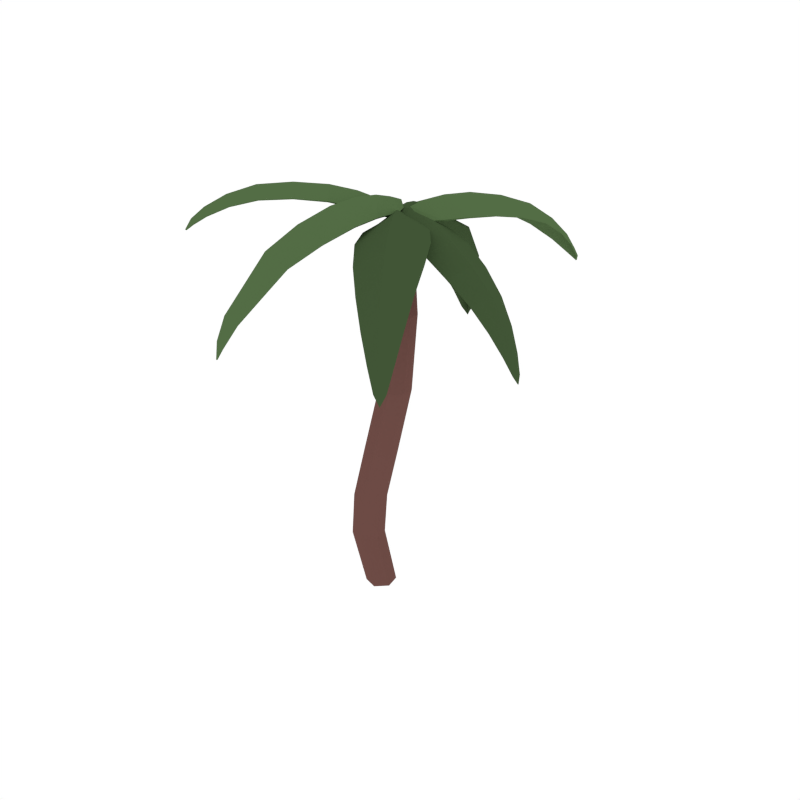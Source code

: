 # Source: PalmTree_2.blend  (saved by Blender 2.79.0; exported with 4.5.12 LTS)
import bpy
from mathutils import Matrix  # noqa: F401  (used for matrix-valued properties, if any)

bpy.ops.wm.read_factory_settings(use_empty=True)
scene = bpy.context.scene
scene.name = 'Scene'

# ---- collections
col_collection_1 = bpy.data.collections.new('Collection 1'); scene.collection.children.link(col_collection_1)

# ---- materials (node trees are filled in below, after node groups)
mat_wood = bpy.data.materials.new('Wood')
mat_wood.alpha_threshold = 0.0
mat_wood.diffuse_color = (0.1529, 0.07036, 0.05951, 1.0)
mat_wood.roughness = 0.5
mat_green_tree = bpy.data.materials.new('Green_Tree')
mat_green_tree.alpha_threshold = 0.0
mat_green_tree.diffuse_color = (0.08744, 0.1523, 0.05986, 1.0)
mat_green_tree.roughness = 0.5
mat_darkgreen_tree = bpy.data.materials.new('DarkGreen_Tree')
mat_darkgreen_tree.alpha_threshold = 0.0
mat_darkgreen_tree.diffuse_color = (0.05316, 0.09084, 0.03697, 1.0)
mat_darkgreen_tree.roughness = 0.5

# ---- material node trees

# ---- world
world_world = bpy.data.worlds.new('World'); scene.world = world_world
world_world.color = (1.0, 1.0, 1.0)
world_world.use_sun_shadow = False
world_world.sun_shadow_jitter_overblur = 0.0
world_world.cycles.sampling_method = 'NONE'
world_world.cycles.sample_map_resolution = 256

# ---- meshes
me_cylinder_023 = bpy.data.meshes.new('Cylinder.023')
me_cylinder_023.from_pydata([(-0.04809, 0.01672, -0.0256), (0.0474, 0.02799, 1.403), (-0.006469, 0.05398, -0.0235), (0.0764, 0.05489, 1.404), (0.04668, 0.03675, -0.02214), (0.1138, 0.04267, 1.407), (0.05804, -0.01781, -0.02275), (0.1216, 0.004332, 1.409), (0.01629, -0.05492, -0.02482), (0.09322, -0.02244, 1.407), (-0.03645, -0.03753, -0.02633), (0.05561, -0.01066, 1.405), (-0.09144, -0.004903, 0.1837), (-0.05356, -0.0329, 0.3768), (0.0159, -0.05155, 0.5974), (0.06012, -0.01385, 0.5932), (-0.009383, 0.00586, 0.3743), (-0.04817, 0.03471, 0.1859), (0.1138, -0.03201, 0.587), (0.04641, -0.01193, 0.3674), (0.008952, 0.0176, 0.1853), (0.1248, -0.0877, 0.5852), (0.05756, -0.06949, 0.3634), (0.02211, -0.042, 0.1818), (0.082, -0.1252, 0.589), (0.01311, -0.1079, 0.3666), (-0.02371, -0.08156, 0.1797), (0.0275, -0.1076, 0.595), (-0.04229, -0.08967, 0.3731), (-0.07963, -0.06219, 0.1811), (0.1598, 0.03294, 1.397), (0.03016, 0.07229, 1.386), (0.08633, 0.0606, 1.425), (0.1182, 0.1974, 1.439), (0.2625, 0.1389, 1.407), (-0.01339, 0.2226, 1.384), (0.182, 0.4268, 1.397), (0.3247, 0.3555, 1.367), (0.04035, 0.4418, 1.345), (0.2536, 0.6459, 1.277), (0.3322, 0.5908, 1.254), (0.1655, 0.6416, 1.242), (0.3184, 0.7303, 1.13), (0.2936, 0.7463, 1.148), (0.2673, 0.7458, 1.126), (0.116, 0.01219, 1.397), (0.212, 0.07437, 1.403), (0.05589, 0.03044, 1.391), (0.003189, 0.1378, 1.385), (0.07764, 0.01465, 1.412), (0.09873, 0.1177, 1.436), (0.3033, 0.2309, 1.399), (-0.005473, 0.3246, 1.373), (0.1457, 0.3002, 1.429), (0.3319, 0.4849, 1.318), (0.1036, 0.5543, 1.3), (0.2204, 0.5508, 1.346), (0.3271, 0.6729, 1.188), (0.2216, 0.705, 1.18), (0.2787, 0.7114, 1.207), (0.3003, 0.7568, 1.102), (0.1324, 0.07018, 1.402), (0.0266, 0.03051, 1.4), (0.06603, 0.06864, 1.433), (0.0242, 0.2023, 1.392), (0.1553, 0.2134, 1.355), (-0.06561, 0.1286, 1.351), (-0.08569, 0.5768, 1.051), (0.005409, 0.5596, 1.033), (-0.1207, 0.5088, 1.029), (-0.06237, 0.6205, 0.8635), (-0.09437, 0.6297, 0.8811), (-0.1007, 0.605, 0.8625), (0.1108, 0.03097, 1.417), (0.15, 0.1328, 1.383), (0.0617, 0.01264, 1.416), (-0.0192, 0.06872, 1.38), (0.08186, 0.02101, 1.437), (0.04761, 0.1259, 1.42), (0.1415, 0.3064, 1.307), (-0.1019, 0.2114, 1.302), (-0.002901, 0.296, 1.34), (0.05037, 0.4969, 1.133), (-0.1241, 0.427, 1.128), (-0.06616, 0.5078, 1.157), (-0.03262, 0.5993, 0.9393), (-0.112, 0.5673, 0.9373), (-0.09486, 0.6164, 0.954), (-0.08447, 0.6224, 0.8297), (0.1033, -0.02011, 1.411), (0.1129, 0.06248, 1.406), (0.1135, 0.02322, 1.432), (0.2217, 0.009754, 1.408), (0.1987, -0.07951, 1.383), (0.2186, 0.09529, 1.373), (0.3935, -0.01539, 1.317), (0.3627, -0.1052, 1.297), (0.3821, 0.07269, 1.287), (0.5441, -0.04199, 1.171), (0.5187, -0.09398, 1.157), (0.5299, 0.008675, 1.152), (0.5991, -0.07553, 1.033), (0.6059, -0.05852, 1.046), (0.6025, -0.04433, 1.031), (0.0803, 0.005827, 1.419), (0.143, -0.05092, 1.4), (0.08483, 0.04404, 1.417), (0.1582, 0.08196, 1.392), (0.07634, 0.02726, 1.434), (0.1592, 0.0178, 1.426), (0.2717, -0.0997, 1.352), (0.2935, 0.09473, 1.341), (0.3002, -0.001257, 1.374), (0.451, -0.1012, 1.23), (0.4664, 0.04042, 1.222), (0.4807, -0.02964, 1.247), (0.5675, -0.08497, 1.089), (0.5745, -0.02031, 1.085), (0.5852, -0.05181, 1.1), (0.6116, -0.06296, 1.007), (0.0365, 0.000994, 1.428), (0.1071, -0.01041, 1.432), (0.06115, -0.0067, 1.469), (0.03385, -0.1346, 1.491), (-0.02703, -0.1127, 1.435), (0.122, -0.1367, 1.443), (-0.002876, -0.354, 1.451), (-0.06413, -0.3197, 1.398), (0.08751, -0.3442, 1.405), (-0.04421, -0.6596, 1.147), (-0.03726, -0.668, 1.172), (-0.01764, -0.6639, 1.149), (0.06011, 0.02814, 1.431), (0.004968, -0.0457, 1.432), (0.09267, 0.02291, 1.432), (0.1187, -0.06409, 1.437), (0.07237, 0.03517, 1.452), (0.04886, -0.05967, 1.484), (-0.05234, -0.203, 1.428), (0.1134, -0.2297, 1.436), (0.01668, -0.2325, 1.483), (-0.06692, -0.4382, 1.348), (0.05395, -0.4577, 1.354), (-0.02094, -0.4737, 1.396), (-0.05409, -0.6086, 1.21), (0.001028, -0.6175, 1.213), (-0.03732, -0.6322, 1.24), (-0.03218, -0.6805, 1.118), (0.06463, -0.0315, 1.389), (0.1419, 0.0263, 1.394), (0.09492, -0.004454, 1.431), (0.1613, -0.1107, 1.453), (0.08359, -0.1627, 1.395), (0.2481, -0.04079, 1.406), (0.2844, -0.2916, 1.413), (0.1955, -0.3337, 1.359), (0.3641, -0.2104, 1.369), (0.4099, -0.4649, 1.282), (0.3512, -0.4779, 1.243), (0.4495, -0.407, 1.249), (0.4576, -0.5486, 1.111), (0.4738, -0.544, 1.136), (0.4876, -0.527, 1.112), (0.06802, 0.009113, 1.392), (0.06731, -0.09055, 1.392), (0.1041, 0.0358, 1.394), (0.192, 0.002294, 1.4), (0.07533, 0.03044, 1.413), (0.1215, -0.04855, 1.445), (0.1234, -0.2449, 1.388), (0.3071, -0.1096, 1.399), (0.2154, -0.1916, 1.445), (0.278, -0.4157, 1.31), (0.413, -0.3177, 1.318), (0.3538, -0.3895, 1.358), (0.412, -0.5217, 1.173), (0.474, -0.4771, 1.176), (0.4503, -0.5166, 1.203), (0.4841, -0.5524, 1.082), (0.04131, 0.03966, 1.394), (0.0872, -0.02664, 1.409), (0.05723, 0.01499, 1.43), (-0.04411, -0.04099, 1.476), (-0.08144, 0.02201, 1.42), (0.01758, -0.1188, 1.452), (-0.2143, -0.1561, 1.498), (-0.2475, -0.08427, 1.443), (-0.1445, -0.2281, 1.474), (-0.384, -0.289, 1.456), (-0.3956, -0.2422, 1.416), (-0.3347, -0.3257, 1.434), (-0.4757, -0.3594, 1.355), (-0.4703, -0.3703, 1.377), (-0.457, -0.3849, 1.361), (0.07696, 0.0365, 1.392), (-0.01329, 0.03716, 1.404), (0.09803, 0.005858, 1.399), (0.06125, -0.06971, 1.429), (0.09177, 0.03066, 1.408), (0.01472, -0.006876, 1.453), (-0.1602, -0.01536, 1.435), (-0.04889, -0.1724, 1.47), (-0.1198, -0.09001, 1.493), (-0.3304, -0.166, 1.438), (-0.2472, -0.281, 1.463), (-0.3087, -0.2267, 1.488), (-0.4439, -0.3082, 1.386), (-0.4054, -0.3608, 1.397), (-0.4387, -0.3383, 1.415), (-0.4828, -0.3878, 1.342), (0.1588, 0.03444, 1.393), (0.03487, 0.07205, 1.382), (0.08818, 0.06144, 1.421), (0.1194, 0.197, 1.435), (0.2616, 0.1391, 1.402), (-0.009592, 0.2214, 1.379), (0.1824, 0.425, 1.392), (0.3229, 0.3545, 1.363), (0.04354, 0.4394, 1.341), (0.253, 0.6427, 1.274), (0.3287, 0.5891, 1.251), (0.1686, 0.6378, 1.239), (0.3139, 0.7279, 1.128), (0.2925, 0.7421, 1.146), (0.2701, 0.7412, 1.125), (0.1147, 0.01406, 1.392), (0.2112, 0.07528, 1.398), (0.06084, 0.03041, 1.388), (0.007426, 0.1371, 1.381), (0.07965, 0.01577, 1.407), (0.1003, 0.118, 1.431), (0.3021, 0.2305, 1.394), (-0.002054, 0.3228, 1.369), (0.1465, 0.299, 1.424), (0.3293, 0.4835, 1.314), (0.1067, 0.5512, 1.296), (0.2203, 0.5483, 1.341), (0.3229, 0.6709, 1.185), (0.2247, 0.7008, 1.178), (0.2778, 0.7077, 1.204), (0.2991, 0.7523, 1.101), (0.1305, 0.06915, 1.398), (0.03118, 0.03017, 1.396), (0.06731, 0.06796, 1.428), (0.02655, 0.2002, 1.387), (0.1552, 0.211, 1.351), (-0.06065, 0.1269, 1.347), (-0.08136, 0.5719, 1.049), (0.006067, 0.5548, 1.03), (-0.1137, 0.5054, 1.028), (-0.06183, 0.6152, 0.8632), (-0.0898, 0.6243, 0.8805), (-0.09347, 0.6016, 0.8624), (0.1083, 0.03032, 1.413), (0.1491, 0.1312, 1.379), (0.06623, 0.0127, 1.412), (-0.01455, 0.06774, 1.376), (0.08356, 0.02077, 1.432), (0.04937, 0.1245, 1.415), (0.1421, 0.3032, 1.303), (-0.09649, 0.209, 1.298), (0.0001252, 0.293, 1.336), (0.05129, 0.4925, 1.13), (-0.1175, 0.4237, 1.126), (-0.06214, 0.5035, 1.154), (-0.03239, 0.5943, 0.9378), (-0.1047, 0.5639, 0.9363), (-0.09038, 0.6111, 0.9526), (-0.07932, 0.6172, 0.83), (0.104, -0.01833, 1.406), (0.1136, 0.05966, 1.402), (0.1142, 0.02263, 1.427), (0.2203, 0.009591, 1.403), (0.1975, -0.07798, 1.379), (0.2174, 0.09339, 1.369), (0.3904, -0.0152, 1.314), (0.3602, -0.1034, 1.294), (0.3794, 0.07112, 1.284), (0.54, -0.04163, 1.168), (0.5155, -0.09158, 1.155), (0.5263, 0.006777, 1.149), (0.5955, -0.07285, 1.032), (0.6016, -0.05812, 1.045), (0.5985, -0.04627, 1.03), (0.08144, 0.007828, 1.415), (0.1428, -0.04933, 1.395), (0.08611, 0.04085, 1.413), (0.1581, 0.07962, 1.388), (0.07766, 0.02677, 1.429), (0.1589, 0.01741, 1.421), (0.2697, -0.09811, 1.348), (0.2914, 0.09311, 1.337), (0.2978, -0.001206, 1.37), (0.448, -0.09909, 1.227), (0.4632, 0.03872, 1.219), (0.477, -0.02935, 1.244), (0.5642, -0.0823, 1.087), (0.5708, -0.02243, 1.084), (0.581, -0.05144, 1.098), (0.6073, -0.06239, 1.007), (0.04191, -0.001503, 1.426), (0.1032, -0.01084, 1.429), (0.06198, -0.008809, 1.465), (0.03471, -0.1351, 1.486), (-0.02194, -0.1141, 1.432), (0.1189, -0.1363, 1.439), (-0.001923, -0.3524, 1.446), (-0.05885, -0.3196, 1.394), (0.08434, -0.3423, 1.401), (-0.03837, -0.658, 1.147), (-0.03573, -0.6638, 1.17), (-0.02151, -0.6603, 1.147), (0.06555, 0.02552, 1.428), (0.01019, -0.04779, 1.428), (0.08842, 0.02242, 1.429), (0.1152, -0.06424, 1.433), (0.073, 0.03271, 1.447), (0.0497, -0.06105, 1.479), (-0.04725, -0.2036, 1.424), (0.1104, -0.2285, 1.432), (0.01758, -0.2319, 1.478), (-0.06134, -0.4376, 1.345), (0.0504, -0.4552, 1.351), (-0.01991, -0.4713, 1.391), (-0.04808, -0.6076, 1.209), (-0.003092, -0.6144, 1.211), (-0.03595, -0.6284, 1.237), (-0.03084, -0.676, 1.117), (0.07014, -0.03203, 1.386), (0.1416, 0.02342, 1.39), (0.09786, -0.006471, 1.426), (0.1625, -0.1111, 1.448), (0.08747, -0.1622, 1.391), (0.2469, -0.04215, 1.401), (0.2833, -0.2899, 1.409), (0.1975, -0.3314, 1.355), (0.361, -0.2101, 1.365), (0.4072, -0.4617, 1.279), (0.3522, -0.474, 1.241), (0.4447, -0.4059, 1.247), (0.4575, -0.5439, 1.109), (0.4706, -0.5402, 1.134), (0.4822, -0.5254, 1.111), (0.07382, 0.008475, 1.389), (0.07217, -0.09071, 1.388), (0.1036, 0.0326, 1.39), (0.1914, 6.462e-05, 1.395), (0.07814, 0.02784, 1.409), (0.1238, -0.04984, 1.441), (0.1262, -0.2435, 1.384), (0.3049, -0.1101, 1.395), (0.2154, -0.1909, 1.441), (0.2794, -0.4125, 1.306), (0.4089, -0.3169, 1.314), (0.3518, -0.387, 1.354), (0.4128, -0.5174, 1.171), (0.4688, -0.4759, 1.175), (0.4473, -0.513, 1.2), (0.4805, -0.5486, 1.081), (0.04272, 0.03547, 1.391), (0.08374, -0.02636, 1.405), (0.05575, 0.01272, 1.426), (-0.04427, -0.04263, 1.471), (-0.07926, 0.01864, 1.416), (0.01559, -0.1186, 1.447), (-0.2128, -0.1569, 1.494), (-0.2437, -0.08689, 1.439), (-0.1453, -0.227, 1.47), (-0.381, -0.2885, 1.452), (-0.3902, -0.2443, 1.413), (-0.3348, -0.323, 1.43), (-0.4694, -0.3609, 1.354), (-0.466, -0.3689, 1.374), (-0.4559, -0.3811, 1.358), (0.0783, 0.03211, 1.389), (-0.01165, 0.03337, 1.401), (0.09415, 0.006326, 1.396), (0.05846, -0.06955, 1.424), (0.09048, 0.02787, 1.404), (0.0138, -0.008868, 1.449), (-0.1573, -0.0183, 1.431), (-0.05013, -0.1718, 1.466), (-0.1191, -0.09122, 1.488), (-0.3258, -0.1684, 1.434), (-0.2476, -0.2791, 1.458), (-0.3064, -0.2268, 1.483), (-0.4381, -0.3101, 1.384), (-0.4053, -0.3575, 1.393), (-0.435, -0.3374, 1.412), (-0.4776, -0.3863, 1.34), (0.09138, -0.02527, 1.102), (0.07853, -0.04982, 0.8427), (0.1208, -0.01315, 0.8399), (0.1294, 0.008475, 1.101), (0.173, -0.03099, 0.8389), (0.177, -0.00774, 1.102), (0.1838, -0.08428, 0.8405), (0.1867, -0.05624, 1.105), (0.1431, -0.1205, 0.8426), (0.15, -0.08945, 1.106), (0.09062, -0.104, 0.8438), (0.1024, -0.07464, 1.105)], [], [(3, 1, 11, 9, 7, 5), (0, 2, 4, 6, 8, 10), (10, 29, 12, 0), (29, 28, 13, 12), (28, 27, 14, 13), (390, 1, 3, 393), (3, 5, 395, 393), (8, 26, 29, 10), (26, 25, 28, 29), (25, 24, 27, 28), (24, 398, 400, 27), (6, 23, 26, 8), (23, 22, 25, 26), (22, 21, 24, 25), (9, 11, 401, 399), (21, 396, 398, 24), (4, 20, 23, 6), (20, 19, 22, 23), (19, 18, 21, 22), (7, 9, 399, 397), (18, 394, 396, 21), (2, 17, 20, 4), (17, 16, 19, 20), (16, 15, 18, 19), (5, 7, 397, 395), (15, 392, 394, 18), (0, 12, 17, 2), (12, 13, 16, 17), (13, 14, 15, 16), (27, 400, 391, 14), (11, 1, 390, 401), (46, 50, 32, 30), (32, 31, 47, 49), (46, 34, 33, 50), (30, 32, 49, 45), (51, 53, 33, 34), (50, 33, 35, 48), (53, 52, 35, 33), (51, 37, 36, 53), (54, 56, 36, 37), (53, 36, 38, 52), (56, 55, 38, 36), (54, 40, 39, 56), (57, 59, 39, 40), (56, 39, 41, 55), (59, 58, 41, 39), (57, 42, 43, 59), (59, 43, 44, 58), (42, 60, 43), (43, 60, 44), (50, 48, 31, 32), (74, 78, 63, 61), (63, 62, 75, 77), (74, 65, 64, 78), (61, 63, 77, 73), (79, 81, 64, 65), (78, 64, 66, 76), (81, 80, 66, 64), (84, 83, 80, 81), (262, 259, 261, 264), (82, 68, 67, 84), (85, 87, 67, 68), (84, 67, 69, 83), (87, 86, 69, 67), (85, 70, 71, 87), (87, 71, 72, 86), (70, 88, 71), (71, 88, 72), (78, 76, 62, 63), (105, 109, 91, 89), (91, 90, 106, 108), (105, 93, 92, 109), (89, 91, 108, 104), (110, 112, 92, 93), (109, 92, 94, 107), (112, 111, 94, 92), (110, 96, 95, 112), (113, 115, 95, 96), (112, 95, 97, 111), (115, 114, 97, 95), (113, 99, 98, 115), (116, 118, 98, 99), (115, 98, 100, 114), (118, 117, 100, 98), (116, 101, 102, 118), (118, 102, 103, 117), (101, 119, 102), (102, 119, 103), (109, 107, 90, 91), (133, 137, 122, 120), (122, 121, 134, 136), (133, 124, 123, 137), (120, 122, 136, 132), (138, 140, 123, 124), (137, 123, 125, 135), (140, 139, 125, 123), (138, 127, 126, 140), (141, 143, 126, 127), (140, 126, 128, 139), (143, 142, 128, 126), (146, 145, 142, 143), (324, 321, 323, 326), (144, 129, 130, 146), (146, 130, 131, 145), (129, 147, 130), (130, 147, 131), (137, 135, 121, 122), (164, 168, 150, 148), (150, 149, 165, 167), (164, 152, 151, 168), (148, 150, 167, 163), (169, 171, 151, 152), (168, 151, 153, 166), (171, 170, 153, 151), (169, 155, 154, 171), (172, 174, 154, 155), (171, 154, 156, 170), (174, 173, 156, 154), (172, 158, 157, 174), (175, 177, 157, 158), (174, 157, 159, 173), (177, 176, 159, 157), (175, 160, 161, 177), (177, 161, 162, 176), (160, 178, 161), (161, 178, 162), (168, 166, 149, 150), (195, 199, 181, 179), (181, 180, 196, 198), (195, 183, 182, 199), (179, 181, 198, 194), (200, 202, 182, 183), (199, 182, 184, 197), (202, 201, 184, 182), (200, 186, 185, 202), (203, 205, 185, 186), (202, 185, 187, 201), (205, 204, 187, 185), (203, 189, 188, 205), (206, 208, 188, 189), (205, 188, 190, 204), (208, 207, 190, 188), (206, 191, 192, 208), (208, 192, 193, 207), (191, 209, 192), (192, 209, 193), (199, 197, 180, 181), (226, 210, 212, 230), (212, 229, 227, 211), (226, 230, 213, 214), (210, 225, 229, 212), (231, 214, 213, 233), (230, 228, 215, 213), (233, 213, 215, 232), (231, 233, 216, 217), (234, 217, 216, 236), (233, 232, 218, 216), (236, 216, 218, 235), (234, 236, 219, 220), (237, 220, 219, 239), (236, 235, 221, 219), (239, 219, 221, 238), (237, 239, 223, 222), (239, 238, 224, 223), (222, 223, 240), (223, 224, 240), (230, 212, 211, 228), (254, 241, 243, 258), (243, 257, 255, 242), (254, 258, 244, 245), (241, 253, 257, 243), (259, 245, 244, 261), (258, 256, 246, 244), (261, 244, 246, 260), (264, 261, 260, 263), (82, 79, 259, 262), (262, 264, 247, 248), (265, 248, 247, 267), (264, 263, 249, 247), (267, 247, 249, 266), (265, 267, 251, 250), (267, 266, 252, 251), (250, 251, 268), (251, 252, 268), (258, 243, 242, 256), (285, 269, 271, 289), (271, 288, 286, 270), (285, 289, 272, 273), (269, 284, 288, 271), (290, 273, 272, 292), (289, 287, 274, 272), (292, 272, 274, 291), (290, 292, 275, 276), (293, 276, 275, 295), (292, 291, 277, 275), (295, 275, 277, 294), (293, 295, 278, 279), (296, 279, 278, 298), (295, 294, 280, 278), (298, 278, 280, 297), (296, 298, 282, 281), (298, 297, 283, 282), (281, 282, 299), (282, 283, 299), (289, 271, 270, 287), (313, 300, 302, 317), (302, 316, 314, 301), (313, 317, 303, 304), (300, 312, 316, 302), (318, 304, 303, 320), (317, 315, 305, 303), (320, 303, 305, 319), (318, 320, 306, 307), (321, 307, 306, 323), (320, 319, 308, 306), (323, 306, 308, 322), (326, 323, 322, 325), (144, 141, 321, 324), (324, 326, 310, 309), (326, 325, 311, 310), (309, 310, 327), (310, 311, 327), (317, 302, 301, 315), (344, 328, 330, 348), (330, 347, 345, 329), (344, 348, 331, 332), (328, 343, 347, 330), (349, 332, 331, 351), (348, 346, 333, 331), (351, 331, 333, 350), (349, 351, 334, 335), (352, 335, 334, 354), (351, 350, 336, 334), (354, 334, 336, 353), (352, 354, 337, 338), (355, 338, 337, 357), (354, 353, 339, 337), (357, 337, 339, 356), (355, 357, 341, 340), (357, 356, 342, 341), (340, 341, 358), (341, 342, 358), (348, 330, 329, 346), (375, 359, 361, 379), (361, 378, 376, 360), (375, 379, 362, 363), (359, 374, 378, 361), (380, 363, 362, 382), (379, 377, 364, 362), (382, 362, 364, 381), (380, 382, 365, 366), (383, 366, 365, 385), (382, 381, 367, 365), (385, 365, 367, 384), (383, 385, 368, 369), (386, 369, 368, 388), (385, 384, 370, 368), (388, 368, 370, 387), (386, 388, 372, 371), (388, 387, 373, 372), (371, 372, 389), (372, 373, 389), (379, 361, 360, 377), (45, 49, 229, 225), (30, 45, 225, 210), (46, 30, 210, 226), (31, 48, 228, 211), (47, 31, 211, 227), (49, 47, 227, 229), (34, 46, 226, 214), (51, 34, 214, 231), (35, 52, 232, 215), (48, 35, 215, 228), (37, 51, 231, 217), (54, 37, 217, 234), (38, 55, 235, 218), (52, 38, 218, 232), (40, 54, 234, 220), (57, 40, 220, 237), (41, 58, 238, 221), (55, 41, 221, 235), (42, 57, 237, 222), (60, 42, 222, 240), (44, 60, 240, 224), (58, 44, 224, 238), (73, 77, 257, 253), (61, 73, 253, 241), (74, 61, 241, 254), (62, 76, 256, 242), (75, 62, 242, 255), (77, 75, 255, 257), (65, 74, 254, 245), (79, 65, 245, 259), (66, 80, 260, 246), (76, 66, 246, 256), (80, 83, 263, 260), (68, 82, 262, 248), (85, 68, 248, 265), (69, 86, 266, 249), (83, 69, 249, 263), (70, 85, 265, 250), (88, 70, 250, 268), (72, 88, 268, 252), (86, 72, 252, 266), (104, 108, 288, 284), (89, 104, 284, 269), (105, 89, 269, 285), (90, 107, 287, 270), (106, 90, 270, 286), (108, 106, 286, 288), (93, 105, 285, 273), (110, 93, 273, 290), (94, 111, 291, 274), (107, 94, 274, 287), (96, 110, 290, 276), (113, 96, 276, 293), (97, 114, 294, 277), (111, 97, 277, 291), (99, 113, 293, 279), (116, 99, 279, 296), (100, 117, 297, 280), (114, 100, 280, 294), (101, 116, 296, 281), (119, 101, 281, 299), (103, 119, 299, 283), (117, 103, 283, 297), (132, 136, 316, 312), (120, 132, 312, 300), (133, 120, 300, 313), (121, 135, 315, 301), (134, 121, 301, 314), (136, 134, 314, 316), (124, 133, 313, 304), (138, 124, 304, 318), (125, 139, 319, 305), (135, 125, 305, 315), (127, 138, 318, 307), (141, 127, 307, 321), (128, 142, 322, 308), (139, 128, 308, 319), (142, 145, 325, 322), (129, 144, 324, 309), (147, 129, 309, 327), (131, 147, 327, 311), (145, 131, 311, 325), (163, 167, 347, 343), (148, 163, 343, 328), (164, 148, 328, 344), (149, 166, 346, 329), (165, 149, 329, 345), (167, 165, 345, 347), (152, 164, 344, 332), (169, 152, 332, 349), (153, 170, 350, 333), (166, 153, 333, 346), (155, 169, 349, 335), (172, 155, 335, 352), (156, 173, 353, 336), (170, 156, 336, 350), (158, 172, 352, 338), (175, 158, 338, 355), (159, 176, 356, 339), (173, 159, 339, 353), (160, 175, 355, 340), (178, 160, 340, 358), (162, 178, 358, 342), (176, 162, 342, 356), (194, 198, 378, 374), (179, 194, 374, 359), (195, 179, 359, 375), (180, 197, 377, 360), (196, 180, 360, 376), (198, 196, 376, 378), (183, 195, 375, 363), (200, 183, 363, 380), (184, 201, 381, 364), (197, 184, 364, 377), (186, 200, 380, 366), (203, 186, 366, 383), (187, 204, 384, 367), (201, 187, 367, 381), (189, 203, 383, 369), (206, 189, 369, 386), (190, 207, 387, 370), (204, 190, 370, 384), (191, 206, 386, 371), (209, 191, 371, 389), (193, 209, 389, 373), (207, 193, 373, 387), (144, 146, 143, 141), (82, 84, 81, 79), (401, 390, 391, 400), (399, 401, 400, 398), (397, 399, 398, 396), (395, 397, 396, 394), (393, 395, 394, 392), (390, 393, 392, 391), (14, 391, 392, 15)])
me_cylinder_023.polygons.foreach_set('material_index', [0, 0, 0, 0, 0, 0, 0, 0, 0, 0, 0, 0, 0, 0, 0, 0, 0, 0, 0, 0, 0, 0, 0, 0, 0, 0, 0, 0, 0, 0, 0, 1, 1, 1, 1, 1, 1, 1, 1, 1, 1, 1, 1, 1, 1, 1, 1, 1, 1, 1, 1, 2, 2, 2, 2, 2, 2, 2, 2, 2, 2, 2, 2, 2, 2, 2, 2, 2, 2, 2, 2, 2, 2, 2, 2, 2, 2, 2, 2, 2, 2, 2, 2, 2, 2, 2, 2, 2, 2, 1, 1, 1, 1, 1, 1, 1, 1, 1, 1, 1, 1, 1, 1, 1, 1, 1, 1, 2, 2, 2, 2, 2, 2, 2, 2, 2, 2, 2, 2, 2, 2, 2, 2, 2, 2, 2, 2, 1, 1, 1, 1, 1, 1, 1, 1, 1, 1, 1, 1, 1, 1, 1, 1, 1, 1, 1, 1, 1, 1, 1, 1, 1, 1, 1, 1, 1, 1, 1, 1, 1, 1, 1, 1, 1, 1, 1, 1, 2, 2, 2, 2, 2, 2, 2, 2, 2, 2, 2, 2, 2, 2, 2, 2, 2, 2, 2, 2, 2, 2, 2, 2, 2, 2, 2, 2, 2, 2, 2, 2, 2, 2, 2, 2, 2, 2, 1, 1, 1, 1, 1, 1, 1, 1, 1, 1, 1, 1, 1, 1, 1, 1, 1, 1, 2, 2, 2, 2, 2, 2, 2, 2, 2, 2, 2, 2, 2, 2, 2, 2, 2, 2, 2, 2, 1, 1, 1, 1, 1, 1, 1, 1, 1, 1, 1, 1, 1, 1, 1, 1, 1, 1, 1, 1, 1, 1, 1, 1, 1, 1, 1, 1, 1, 1, 1, 1, 1, 1, 1, 1, 1, 1, 1, 1, 1, 1, 2, 2, 2, 2, 2, 2, 2, 2, 2, 2, 2, 2, 2, 2, 2, 2, 2, 2, 2, 2, 2, 2, 2, 2, 2, 2, 2, 2, 2, 2, 2, 2, 2, 2, 2, 2, 2, 2, 2, 2, 2, 1, 1, 1, 1, 1, 1, 1, 1, 1, 1, 1, 1, 1, 1, 1, 1, 1, 1, 1, 2, 2, 2, 2, 2, 2, 2, 2, 2, 2, 2, 2, 2, 2, 2, 2, 2, 2, 2, 2, 2, 2, 1, 1, 1, 1, 1, 1, 1, 1, 1, 1, 1, 1, 1, 1, 1, 1, 1, 1, 1, 1, 1, 1, 1, 2, 0, 0, 0, 0, 0, 0, 0])
me_cylinder_023.materials.append(mat_wood)
me_cylinder_023.materials.append(mat_green_tree)
me_cylinder_023.materials.append(mat_darkgreen_tree)
me_cylinder_023.use_remesh_preserve_volume = False
me_cylinder_023.use_remesh_preserve_attributes = False
me_cylinder_023.use_mirror_vertex_groups = False
me_cylinder_023.update()

# ---- objects
ob_palmtree_2 = bpy.data.objects.new('PalmTree_2', me_cylinder_023)

# ---- transforms, parenting, visibility, modifiers, constraints
ob_palmtree_2.location = (0.0, 0.0, 0.0)
ob_palmtree_2.lineart.crease_threshold = 0.0
_vg = ob_palmtree_2.vertex_groups.new(name='Outside')
_vg = ob_palmtree_2.vertex_groups.new(name='Inside')

# ---- collection membership
col_collection_1.objects.link(ob_palmtree_2)

# ---- scene / render settings (as saved in the file)
scene.frame_start = 1; scene.frame_end = 250; scene.frame_set(0)
scene.render.engine = 'CYCLES'
scene.render.resolution_x = 1000
scene.render.resolution_y = 1000
scene.render.dither_intensity = 0.0
scene.cycles.samples = 200
scene.cycles.sampling_pattern = 'TABULATED_SOBOL'
scene.cycles.light_sampling_threshold = 0.0
scene.cycles.use_adaptive_sampling = False
scene.cycles.use_light_tree = False
scene.cycles.caustics_reflective = False
scene.cycles.caustics_refractive = False
scene.cycles.blur_glossy = 0.0
scene.cycles.max_bounces = 2
scene.cycles.pixel_filter_type = 'GAUSSIAN'
scene.cycles.sample_clamp_indirect = 0.0
scene.view_settings.view_transform = 'Standard'
bpy.context.view_layer.update()

# ---- added for rendering (the .blend has no active camera): camera
cam_auto = bpy.data.cameras.new('AutoCamera')
cam_auto.lens = 50.0
cam_auto.sensor_width = 36.0
cam_auto.clip_end = 1000.0
ob_auto_camera = bpy.data.objects.new('AutoCamera', cam_auto)
scene.collection.objects.link(ob_auto_camera)
ob_auto_camera.location = (2.25155, -2.58644, 2.48576)
ob_auto_camera.rotation_euler = (1.09748, -7.21219e-08, 0.694738)
scene.camera = ob_auto_camera
bpy.context.view_layer.update()
